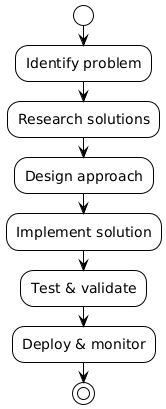

The diagram above was rendered by PlantUML. Its source (embedded in the PNG):
@startuml
!theme plain
skinparam defaultFontSize 14

start
:Identify problem;
:Research solutions;
:Design approach;
:Implement solution;
:Test & validate;
:Deploy & monitor;
stop

@enduml